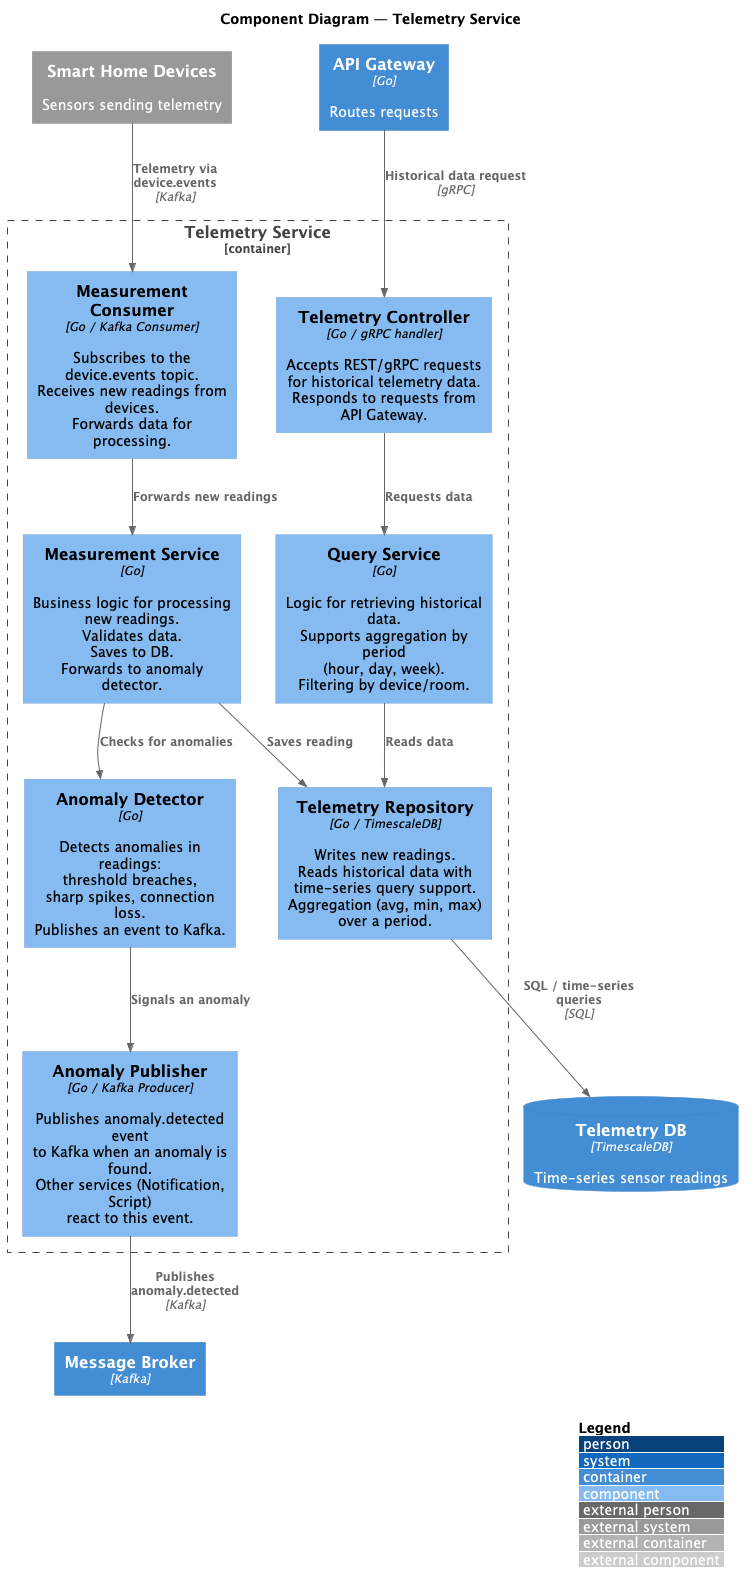

The diagram above was rendered by PlantUML. Its source (embedded in the PNG):
@startuml C4_Components_TelemetryService
' Level 3 — Components: Telemetry Service
' The second key service — responsible for receiving, storing, and analyzing device telemetry.
!include https://raw.githubusercontent.com/plantuml-stdlib/C4-PlantUML/master/C4_Component.puml

LAYOUT_WITH_LEGEND()

title Component Diagram — Telemetry Service

' ─── External elements ───
Container(apiGateway, "API Gateway", "Go", "Routes requests")
ContainerDb(telemetryDb, "Telemetry DB", "TimescaleDB", "Time-series sensor readings")
Container(messageBroker, "Message Broker", "Kafka", "")
System_Ext(devices, "Smart Home Devices", "Sensors sending telemetry")

' ─── Telemetry Service components ───
Container_Boundary(telemetryService, "Telemetry Service") {

    Component(telemetryController, "Telemetry Controller", "Go / gRPC handler", "Accepts REST/gRPC requests for historical telemetry data.\nResponds to requests from API Gateway.")

    Component(measurementConsumer, "Measurement Consumer", "Go / Kafka Consumer", "Subscribes to the device.events topic.\nReceives new readings from devices.\nForwards data for processing.")

    Component(measurementService, "Measurement Service", "Go", "Business logic for processing new readings.\nValidates data.\nSaves to DB.\nForwards to anomaly detector.")

    Component(queryService, "Query Service", "Go", "Logic for retrieving historical data.\nSupports aggregation by period\n(hour, day, week).\nFiltering by device/room.")

    Component(anomalyDetector, "Anomaly Detector", "Go", "Detects anomalies in readings:\nthreshold breaches,\nsharp spikes, connection loss.\nPublishes an event to Kafka.")

    Component(anomalyPublisher, "Anomaly Publisher", "Go / Kafka Producer", "Publishes anomaly.detected event\nto Kafka when an anomaly is found.\nOther services (Notification, Script)\nreact to this event.")

    Component(telemetryRepository, "Telemetry Repository", "Go / TimescaleDB", "Writes new readings.\nReads historical data with\ntime-series query support.\nAggregation (avg, min, max) over a period.")
}

' ─── Relations ───
Rel(devices, measurementConsumer, "Telemetry via device.events", "Kafka")
Rel(measurementConsumer, measurementService, "Forwards new readings")

Rel(measurementService, telemetryRepository, "Saves reading")
Rel(measurementService, anomalyDetector, "Checks for anomalies")

Rel(anomalyDetector, anomalyPublisher, "Signals an anomaly")
Rel(anomalyPublisher, messageBroker, "Publishes anomaly.detected", "Kafka")

Rel(apiGateway, telemetryController, "Historical data request", "gRPC")
Rel(telemetryController, queryService, "Requests data")
Rel(queryService, telemetryRepository, "Reads data")

Rel(telemetryRepository, telemetryDb, "SQL / time-series queries", "SQL")

@enduml